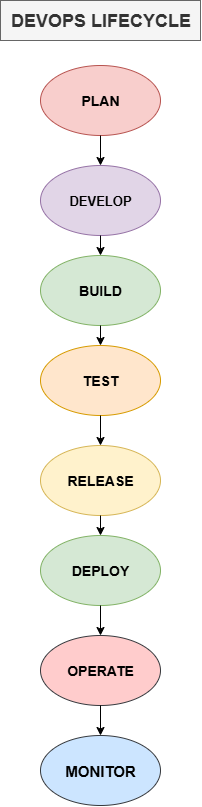

The diagram above was exported from draw.io. Its source (the exported page's mxGraphModel, read from the mxfile embedded in the PNG):
<mxGraphModel dx="1489" dy="803" grid="1" gridSize="10" guides="1" tooltips="1" connect="1" arrows="1" fold="1" page="1" pageScale="1" pageWidth="850" pageHeight="1100" math="0" shadow="0">
  <root>
    <mxCell id="0" />
    <mxCell id="1" parent="0" />
    <mxCell id="I5WuDHGDT7xniNOrBDpP-1" value="&lt;font style=&quot;font-size: 18px;&quot;&gt;&lt;b&gt;DEVOPS LIFECYCLE&lt;/b&gt;&lt;/font&gt;" style="text;html=1;align=center;verticalAlign=middle;resizable=0;points=[];autosize=1;strokeColor=#666666;fillColor=#f5f5f5;fontColor=#333333;" vertex="1" parent="1">
      <mxGeometry x="325" y="25" width="200" height="40" as="geometry" />
    </mxCell>
    <mxCell id="I5WuDHGDT7xniNOrBDpP-2" value="&lt;font style=&quot;font-size: 14px;&quot;&gt;&lt;b style=&quot;&quot;&gt;PLAN&lt;/b&gt;&lt;/font&gt;" style="ellipse;whiteSpace=wrap;html=1;fillColor=#f8cecc;strokeColor=#b85450;" vertex="1" parent="1">
      <mxGeometry x="365" y="90" width="120" height="70" as="geometry" />
    </mxCell>
    <mxCell id="I5WuDHGDT7xniNOrBDpP-3" value="&lt;font style=&quot;font-size: 13px;&quot;&gt;&lt;b&gt;DEVELOP&lt;/b&gt;&lt;/font&gt;" style="ellipse;whiteSpace=wrap;html=1;fillColor=#e1d5e7;strokeColor=#9673a6;" vertex="1" parent="1">
      <mxGeometry x="365" y="190" width="120" height="70" as="geometry" />
    </mxCell>
    <mxCell id="I5WuDHGDT7xniNOrBDpP-4" value="&lt;b&gt;&lt;font style=&quot;font-size: 14px;&quot;&gt;BUILD&lt;/font&gt;&lt;/b&gt;" style="ellipse;whiteSpace=wrap;html=1;fillColor=#d5e8d4;strokeColor=#82b366;" vertex="1" parent="1">
      <mxGeometry x="365" y="280" width="120" height="70" as="geometry" />
    </mxCell>
    <mxCell id="I5WuDHGDT7xniNOrBDpP-5" value="&lt;font style=&quot;font-size: 14px;&quot;&gt;&lt;b&gt;TEST&lt;/b&gt;&lt;/font&gt;" style="ellipse;whiteSpace=wrap;html=1;fillColor=#ffe6cc;strokeColor=#d79b00;" vertex="1" parent="1">
      <mxGeometry x="365" y="370" width="120" height="70" as="geometry" />
    </mxCell>
    <mxCell id="I5WuDHGDT7xniNOrBDpP-6" value="&lt;b&gt;&lt;font style=&quot;font-size: 14px;&quot;&gt;RELEASE&lt;/font&gt;&lt;/b&gt;" style="ellipse;whiteSpace=wrap;html=1;fillColor=#fff2cc;strokeColor=#d6b656;" vertex="1" parent="1">
      <mxGeometry x="365" y="470" width="120" height="70" as="geometry" />
    </mxCell>
    <mxCell id="I5WuDHGDT7xniNOrBDpP-7" value="&lt;font style=&quot;font-size: 14px;&quot;&gt;&lt;b&gt;DEPLOY&lt;/b&gt;&lt;/font&gt;" style="ellipse;whiteSpace=wrap;html=1;fillColor=#d5e8d4;strokeColor=#82b366;" vertex="1" parent="1">
      <mxGeometry x="365" y="560" width="120" height="70" as="geometry" />
    </mxCell>
    <mxCell id="I5WuDHGDT7xniNOrBDpP-8" value="&lt;font style=&quot;font-size: 14px;&quot;&gt;&lt;b&gt;OPERATE&lt;/b&gt;&lt;/font&gt;" style="ellipse;whiteSpace=wrap;html=1;fillColor=#ffcccc;strokeColor=#36393d;" vertex="1" parent="1">
      <mxGeometry x="365" y="660" width="120" height="70" as="geometry" />
    </mxCell>
    <mxCell id="I5WuDHGDT7xniNOrBDpP-9" value="&lt;font style=&quot;font-size: 15px;&quot;&gt;&lt;b&gt;MONITOR&lt;/b&gt;&lt;/font&gt;" style="ellipse;whiteSpace=wrap;html=1;fillColor=#cce5ff;strokeColor=#36393d;" vertex="1" parent="1">
      <mxGeometry x="365" y="760" width="120" height="70" as="geometry" />
    </mxCell>
    <mxCell id="I5WuDHGDT7xniNOrBDpP-10" value="" style="endArrow=classic;html=1;rounded=0;exitX=0.5;exitY=1;exitDx=0;exitDy=0;" edge="1" parent="1" source="I5WuDHGDT7xniNOrBDpP-2" target="I5WuDHGDT7xniNOrBDpP-3">
      <mxGeometry width="50" height="50" relative="1" as="geometry">
        <mxPoint x="400" y="320" as="sourcePoint" />
        <mxPoint x="450" y="270" as="targetPoint" />
      </mxGeometry>
    </mxCell>
    <mxCell id="I5WuDHGDT7xniNOrBDpP-11" value="" style="endArrow=classic;html=1;rounded=0;exitX=0.5;exitY=1;exitDx=0;exitDy=0;entryX=0.5;entryY=0;entryDx=0;entryDy=0;" edge="1" parent="1" source="I5WuDHGDT7xniNOrBDpP-3" target="I5WuDHGDT7xniNOrBDpP-4">
      <mxGeometry width="50" height="50" relative="1" as="geometry">
        <mxPoint x="400" y="320" as="sourcePoint" />
        <mxPoint x="450" y="270" as="targetPoint" />
      </mxGeometry>
    </mxCell>
    <mxCell id="I5WuDHGDT7xniNOrBDpP-12" value="" style="endArrow=classic;html=1;rounded=0;exitX=0.5;exitY=1;exitDx=0;exitDy=0;entryX=0.5;entryY=0;entryDx=0;entryDy=0;" edge="1" parent="1" source="I5WuDHGDT7xniNOrBDpP-4" target="I5WuDHGDT7xniNOrBDpP-5">
      <mxGeometry width="50" height="50" relative="1" as="geometry">
        <mxPoint x="400" y="420" as="sourcePoint" />
        <mxPoint x="450" y="370" as="targetPoint" />
      </mxGeometry>
    </mxCell>
    <mxCell id="I5WuDHGDT7xniNOrBDpP-13" value="" style="endArrow=classic;html=1;rounded=0;exitX=0.5;exitY=1;exitDx=0;exitDy=0;entryX=0.5;entryY=0;entryDx=0;entryDy=0;" edge="1" parent="1" source="I5WuDHGDT7xniNOrBDpP-5" target="I5WuDHGDT7xniNOrBDpP-6">
      <mxGeometry width="50" height="50" relative="1" as="geometry">
        <mxPoint x="400" y="520" as="sourcePoint" />
        <mxPoint x="450" y="470" as="targetPoint" />
      </mxGeometry>
    </mxCell>
    <mxCell id="I5WuDHGDT7xniNOrBDpP-14" value="" style="endArrow=classic;html=1;rounded=0;exitX=0.5;exitY=1;exitDx=0;exitDy=0;" edge="1" parent="1" source="I5WuDHGDT7xniNOrBDpP-6" target="I5WuDHGDT7xniNOrBDpP-7">
      <mxGeometry width="50" height="50" relative="1" as="geometry">
        <mxPoint x="400" y="720" as="sourcePoint" />
        <mxPoint x="450" y="670" as="targetPoint" />
      </mxGeometry>
    </mxCell>
    <mxCell id="I5WuDHGDT7xniNOrBDpP-15" value="" style="endArrow=classic;html=1;rounded=0;exitX=0.5;exitY=1;exitDx=0;exitDy=0;" edge="1" parent="1" source="I5WuDHGDT7xniNOrBDpP-7" target="I5WuDHGDT7xniNOrBDpP-8">
      <mxGeometry width="50" height="50" relative="1" as="geometry">
        <mxPoint x="400" y="720" as="sourcePoint" />
        <mxPoint x="450" y="670" as="targetPoint" />
      </mxGeometry>
    </mxCell>
    <mxCell id="I5WuDHGDT7xniNOrBDpP-16" value="" style="endArrow=classic;html=1;rounded=0;exitX=0.5;exitY=1;exitDx=0;exitDy=0;" edge="1" parent="1" source="I5WuDHGDT7xniNOrBDpP-8" target="I5WuDHGDT7xniNOrBDpP-9">
      <mxGeometry width="50" height="50" relative="1" as="geometry">
        <mxPoint x="400" y="920" as="sourcePoint" />
        <mxPoint x="450" y="870" as="targetPoint" />
      </mxGeometry>
    </mxCell>
  </root>
</mxGraphModel>